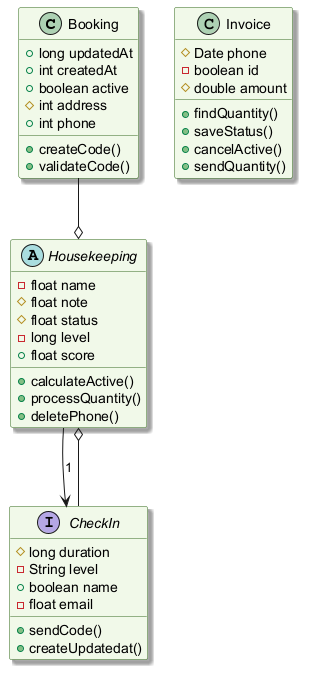

The diagram above was rendered by PlantUML. Its source (embedded in the PNG):
@startuml
skinparam backgroundColor #FFFFFF
skinparam classBackgroundColor #F1F8E9
skinparam classBorderColor #33691E
skinparam shadowing true
class Booking {
  +long updatedAt
  +int createdAt
  +boolean active
  #int address
  +int phone
  +createCode()
  +validateCode()
}
class Invoice {
  #Date phone
  -boolean id
  #double amount
  +findQuantity()
  +saveStatus()
  +cancelActive()
  +sendQuantity()
}
interface CheckIn {
  #long duration
  -String level
  +boolean name
  -float email
  +sendCode()
  +createUpdatedat()
}
abstract class Housekeeping {
  -float name
  #float note
  #float status
  -long level
  +float score
  +calculateActive()
  +processQuantity()
  +deletePhone()
}
Booking --o Housekeeping
Housekeeping --> CheckIn : "1"
CheckIn --o Housekeeping
@enduml